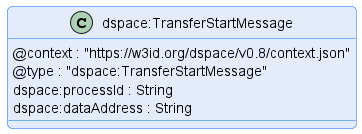

The diagram above was rendered by PlantUML. Its source (embedded in the PNG):
@startuml "transfer-start-message"
!pragma layout smetana

!include ../../../common/style/diagram.styles.puml

hide empty description


class "dspace:TransferStartMessage" {
    @context : "https://w3id.org/dspace/v0.8/context.json"
    @type : "dspace:TransferStartMessage"
    dspace:processId : String
    dspace:dataAddress : String
}

@enduml